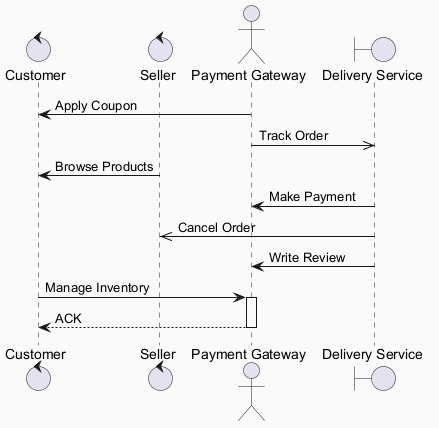

The diagram above was rendered by PlantUML. Its source (embedded in the PNG):
@startuml
skinparam backgroundColor #FAFAFA
skinparam classBackgroundColor #FFF3E0
skinparam classBorderColor #E65100
control "Customer" as C
control "Seller" as S
actor "Payment Gateway" as PG
boundary "Delivery Service" as DS
PG -> C : Apply Coupon
PG ->> DS : Track Order
S -> C : Browse Products
DS -> PG : Make Payment
DS ->> S : Cancel Order
DS -> PG : Write Review
C -> PG : Manage Inventory
activate PG
PG --> C : ACK
deactivate PG
@enduml